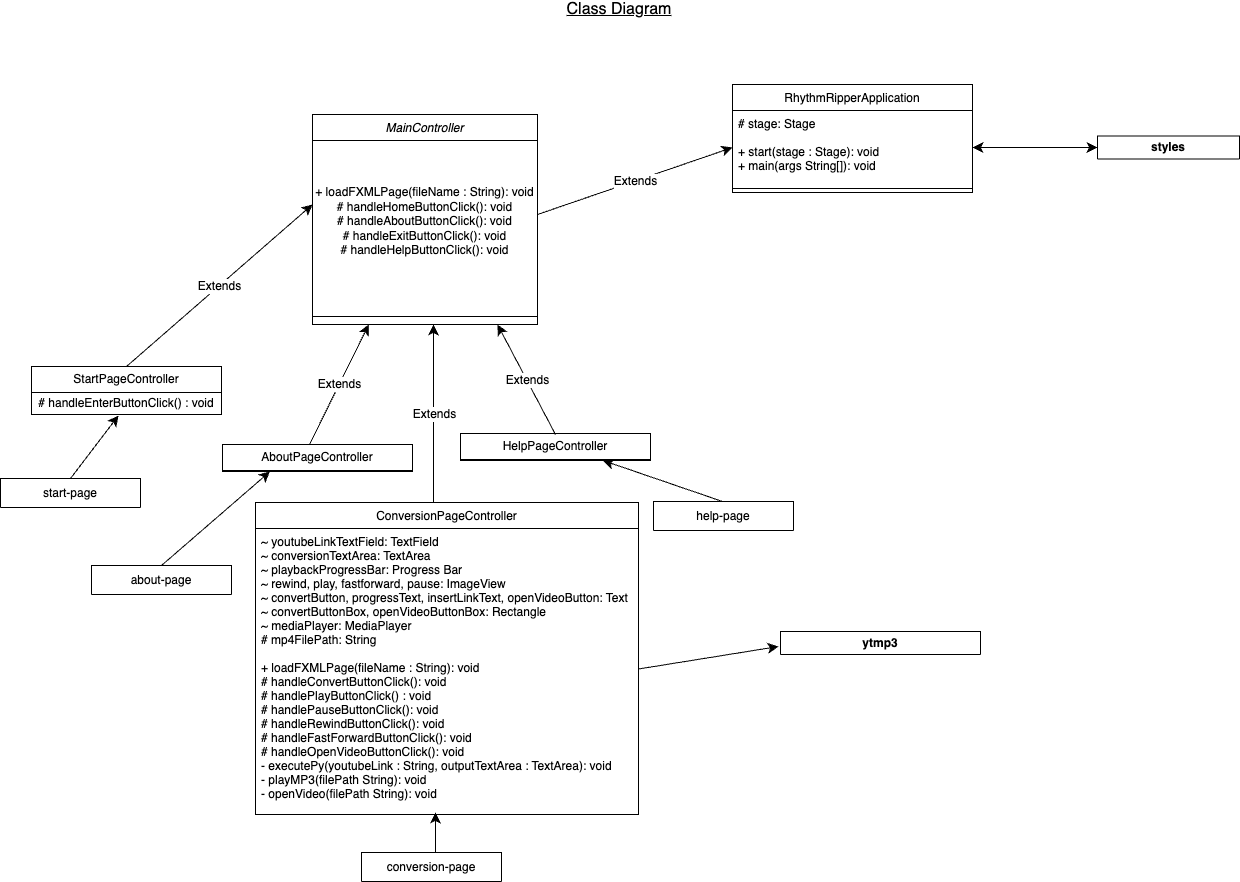

The diagram above was exported from draw.io. Its source (the exported page's mxGraphModel, read from the mxfile embedded in the PNG):
<mxGraphModel dx="1426" dy="1050" grid="0" gridSize="10" guides="1" tooltips="1" connect="1" arrows="1" fold="1" page="0" pageScale="1" pageWidth="850" pageHeight="1100" math="0" shadow="0">
  <root>
    <mxCell id="0" />
    <mxCell id="1" parent="0" />
    <mxCell id="65tkdKst6Bz_K4UqTe50-1" value="MainController" style="swimlane;fontStyle=2;align=center;verticalAlign=top;childLayout=stackLayout;horizontal=1;startSize=26;horizontalStack=0;resizeParent=1;resizeLast=0;collapsible=1;marginBottom=0;rounded=0;shadow=0;strokeWidth=1;" parent="1" vertex="1">
      <mxGeometry x="100" y="50" width="225" height="210" as="geometry">
        <mxRectangle x="230" y="140" width="160" height="26" as="alternateBounds" />
      </mxGeometry>
    </mxCell>
    <mxCell id="65tkdKst6Bz_K4UqTe50-2" value="+ loadFXMLPage(fileName : String): void&lt;div&gt;# handleHomeButtonClick(): void&lt;/div&gt;&lt;div&gt;# handleAboutButtonClick(): void&lt;/div&gt;&lt;div&gt;# handleExitButtonClick(): void&lt;/div&gt;&lt;div&gt;# handleHelpButtonClick(): void&lt;/div&gt;&lt;div&gt;&lt;br&gt;&lt;/div&gt;" style="rounded=0;whiteSpace=wrap;html=1;" parent="65tkdKst6Bz_K4UqTe50-1" vertex="1">
      <mxGeometry y="26" width="225" height="176" as="geometry" />
    </mxCell>
    <mxCell id="65tkdKst6Bz_K4UqTe50-3" value="ConversionPageController" style="swimlane;fontStyle=0;align=center;verticalAlign=top;childLayout=stackLayout;horizontal=1;startSize=26;horizontalStack=0;resizeParent=1;resizeLast=0;collapsible=1;marginBottom=0;rounded=0;shadow=0;strokeWidth=1;" parent="1" vertex="1">
      <mxGeometry x="43" y="438" width="383" height="312" as="geometry">
        <mxRectangle x="130" y="380" width="160" height="26" as="alternateBounds" />
      </mxGeometry>
    </mxCell>
    <mxCell id="65tkdKst6Bz_K4UqTe50-4" value="~ youtubeLinkTextField: TextField&#10;~ conversionTextArea: TextArea&#10;~ playbackProgressBar: Progress Bar&#10;~ rewind, play, fastforward, pause: ImageView&#10;~ convertButton, progressText, insertLinkText, openVideoButton: Text&#10;~ convertButtonBox, openVideoButtonBox: Rectangle&#10;~ mediaPlayer: MediaPlayer&#10;# mp4FilePath: String&#10;&#10;+ loadFXMLPage(fileName : String): void&#10;# handleConvertButtonClick(): void&#10;# handlePlayButtonClick() : void&#10;# handlePauseButtonClick(): void&#10;# handleRewindButtonClick(): void&#10;# handleFastForwardButtonClick(): void&#10;# handleOpenVideoButtonClick(): void&#10;- executePy(youtubeLink : String, outputTextArea : TextArea): void&#10;- playMP3(filePath String): void&#10;- openVideo(filePath String): void&#10;" style="text;align=left;verticalAlign=top;spacingLeft=4;spacingRight=4;overflow=hidden;rotatable=0;points=[[0,0.5],[1,0.5]];portConstraint=eastwest;rounded=0;shadow=0;html=0;" parent="65tkdKst6Bz_K4UqTe50-3" vertex="1">
      <mxGeometry y="26" width="383" height="281" as="geometry" />
    </mxCell>
    <mxCell id="65tkdKst6Bz_K4UqTe50-7" value="RhythmRipperApplication" style="swimlane;fontStyle=0;align=center;verticalAlign=top;childLayout=stackLayout;horizontal=1;startSize=26;horizontalStack=0;resizeParent=1;resizeLast=0;collapsible=1;marginBottom=0;rounded=0;shadow=0;strokeWidth=1;" parent="1" vertex="1">
      <mxGeometry x="520" y="20" width="240" height="108" as="geometry">
        <mxRectangle x="550" y="140" width="160" height="26" as="alternateBounds" />
      </mxGeometry>
    </mxCell>
    <mxCell id="65tkdKst6Bz_K4UqTe50-8" value="# stage: Stage&#10;&#10;+ start(stage : Stage): void &#10;+ main(args String[]): void" style="text;align=left;verticalAlign=top;spacingLeft=4;spacingRight=4;overflow=hidden;rotatable=0;points=[[0,0.5],[1,0.5]];portConstraint=eastwest;" parent="65tkdKst6Bz_K4UqTe50-7" vertex="1">
      <mxGeometry y="26" width="240" height="74" as="geometry" />
    </mxCell>
    <mxCell id="65tkdKst6Bz_K4UqTe50-9" value="" style="line;html=1;strokeWidth=1;align=left;verticalAlign=middle;spacingTop=-1;spacingLeft=3;spacingRight=3;rotatable=0;labelPosition=right;points=[];portConstraint=eastwest;" parent="65tkdKst6Bz_K4UqTe50-7" vertex="1">
      <mxGeometry y="100" width="240" height="8" as="geometry" />
    </mxCell>
    <mxCell id="65tkdKst6Bz_K4UqTe50-13" value="AboutPageController" style="swimlane;fontStyle=0;childLayout=stackLayout;horizontal=1;startSize=26;fillColor=none;horizontalStack=0;resizeParent=1;resizeParentMax=0;resizeLast=0;collapsible=1;marginBottom=0;whiteSpace=wrap;html=1;" parent="1" vertex="1">
      <mxGeometry x="10" y="380" width="190" height="27" as="geometry" />
    </mxCell>
    <mxCell id="65tkdKst6Bz_K4UqTe50-17" value="" style="endArrow=classic;html=1;rounded=0;fontSize=12;startSize=8;endSize=8;curved=1;entryX=0;entryY=0.5;entryDx=0;entryDy=0;" parent="1" target="65tkdKst6Bz_K4UqTe50-8" edge="1">
      <mxGeometry relative="1" as="geometry">
        <mxPoint x="325" y="150" as="sourcePoint" />
        <mxPoint x="400" y="158" as="targetPoint" />
      </mxGeometry>
    </mxCell>
    <mxCell id="65tkdKst6Bz_K4UqTe50-18" value="Extends" style="edgeLabel;resizable=0;html=1;fontSize=12;;align=center;verticalAlign=middle;" parent="65tkdKst6Bz_K4UqTe50-17" connectable="0" vertex="1">
      <mxGeometry relative="1" as="geometry" />
    </mxCell>
    <mxCell id="65tkdKst6Bz_K4UqTe50-20" value="" style="endArrow=classic;html=1;rounded=0;fontSize=12;startSize=8;endSize=8;curved=1;entryX=0.25;entryY=1;entryDx=0;entryDy=0;" parent="1" target="65tkdKst6Bz_K4UqTe50-1" edge="1">
      <mxGeometry relative="1" as="geometry">
        <mxPoint x="97" y="380" as="sourcePoint" />
        <mxPoint x="317" y="305" as="targetPoint" />
      </mxGeometry>
    </mxCell>
    <mxCell id="65tkdKst6Bz_K4UqTe50-21" value="Extends" style="edgeLabel;resizable=0;html=1;fontSize=12;;align=center;verticalAlign=middle;" parent="65tkdKst6Bz_K4UqTe50-20" connectable="0" vertex="1">
      <mxGeometry relative="1" as="geometry" />
    </mxCell>
    <mxCell id="65tkdKst6Bz_K4UqTe50-23" value="" style="endArrow=classic;html=1;rounded=0;fontSize=12;startSize=8;endSize=8;curved=1;entryX=0.25;entryY=1;entryDx=0;entryDy=0;" parent="1" edge="1">
      <mxGeometry relative="1" as="geometry">
        <mxPoint x="221" y="438" as="sourcePoint" />
        <mxPoint x="221" y="260" as="targetPoint" />
      </mxGeometry>
    </mxCell>
    <mxCell id="65tkdKst6Bz_K4UqTe50-24" value="Extends" style="edgeLabel;resizable=0;html=1;fontSize=12;;align=center;verticalAlign=middle;" parent="65tkdKst6Bz_K4UqTe50-23" connectable="0" vertex="1">
      <mxGeometry relative="1" as="geometry" />
    </mxCell>
    <mxCell id="65tkdKst6Bz_K4UqTe50-27" value="" style="endArrow=classic;html=1;rounded=0;fontSize=12;startSize=8;endSize=8;curved=1;entryX=0.25;entryY=1;entryDx=0;entryDy=0;" parent="1" edge="1">
      <mxGeometry relative="1" as="geometry">
        <mxPoint x="343" y="370" as="sourcePoint" />
        <mxPoint x="285" y="260" as="targetPoint" />
      </mxGeometry>
    </mxCell>
    <mxCell id="65tkdKst6Bz_K4UqTe50-28" value="Extends" style="edgeLabel;resizable=0;html=1;fontSize=12;;align=center;verticalAlign=middle;" parent="65tkdKst6Bz_K4UqTe50-27" connectable="0" vertex="1">
      <mxGeometry relative="1" as="geometry" />
    </mxCell>
    <mxCell id="65tkdKst6Bz_K4UqTe50-29" value="HelpPageController" style="swimlane;fontStyle=0;childLayout=stackLayout;horizontal=1;startSize=26;fillColor=none;horizontalStack=0;resizeParent=1;resizeParentMax=0;resizeLast=0;collapsible=1;marginBottom=0;whiteSpace=wrap;html=1;" parent="1" vertex="1">
      <mxGeometry x="248" y="369" width="190" height="27" as="geometry" />
    </mxCell>
    <mxCell id="65tkdKst6Bz_K4UqTe50-30" value="" style="endArrow=classic;html=1;rounded=0;fontSize=12;startSize=8;endSize=8;curved=1;entryX=0.25;entryY=1;entryDx=0;entryDy=0;" parent="1" edge="1">
      <mxGeometry relative="1" as="geometry">
        <mxPoint x="-86" y="302" as="sourcePoint" />
        <mxPoint x="100" y="140" as="targetPoint" />
      </mxGeometry>
    </mxCell>
    <mxCell id="65tkdKst6Bz_K4UqTe50-31" value="Extends" style="edgeLabel;resizable=0;html=1;fontSize=12;;align=center;verticalAlign=middle;" parent="65tkdKst6Bz_K4UqTe50-30" connectable="0" vertex="1">
      <mxGeometry relative="1" as="geometry" />
    </mxCell>
    <mxCell id="65tkdKst6Bz_K4UqTe50-32" value="StartPageController" style="swimlane;fontStyle=0;childLayout=stackLayout;horizontal=1;startSize=26;fillColor=none;horizontalStack=0;resizeParent=1;resizeParentMax=0;resizeLast=0;collapsible=1;marginBottom=0;whiteSpace=wrap;html=1;" parent="1" vertex="1">
      <mxGeometry x="-181" y="302" width="190" height="48" as="geometry" />
    </mxCell>
    <mxCell id="65tkdKst6Bz_K4UqTe50-35" value="# handleEnterButtonClick() : void" style="rounded=0;whiteSpace=wrap;html=1;" parent="65tkdKst6Bz_K4UqTe50-32" vertex="1">
      <mxGeometry y="26" width="190" height="22" as="geometry" />
    </mxCell>
    <mxCell id="65tkdKst6Bz_K4UqTe50-36" value="start-page" style="swimlane;fontStyle=0;childLayout=stackLayout;horizontal=1;startSize=30;horizontalStack=0;resizeParent=1;resizeParentMax=0;resizeLast=0;collapsible=1;marginBottom=0;whiteSpace=wrap;html=1;" parent="1" vertex="1">
      <mxGeometry x="-212" y="414" width="140" height="29" as="geometry" />
    </mxCell>
    <mxCell id="65tkdKst6Bz_K4UqTe50-40" value="" style="endArrow=classic;html=1;rounded=0;fontSize=12;startSize=8;endSize=8;curved=1;exitX=0.5;exitY=0;exitDx=0;exitDy=0;" parent="1" source="65tkdKst6Bz_K4UqTe50-36" edge="1">
      <mxGeometry width="50" height="50" relative="1" as="geometry">
        <mxPoint x="-144" y="401" as="sourcePoint" />
        <mxPoint x="-94" y="351" as="targetPoint" />
      </mxGeometry>
    </mxCell>
    <mxCell id="65tkdKst6Bz_K4UqTe50-41" value="about-page" style="swimlane;fontStyle=0;childLayout=stackLayout;horizontal=1;startSize=30;horizontalStack=0;resizeParent=1;resizeParentMax=0;resizeLast=0;collapsible=1;marginBottom=0;whiteSpace=wrap;html=1;" parent="1" vertex="1">
      <mxGeometry x="-121" y="501" width="140" height="29" as="geometry" />
    </mxCell>
    <mxCell id="65tkdKst6Bz_K4UqTe50-42" value="" style="endArrow=classic;html=1;rounded=0;fontSize=12;startSize=8;endSize=8;curved=1;exitX=0.5;exitY=0;exitDx=0;exitDy=0;entryX=0.25;entryY=1;entryDx=0;entryDy=0;" parent="1" source="65tkdKst6Bz_K4UqTe50-41" target="65tkdKst6Bz_K4UqTe50-13" edge="1">
      <mxGeometry width="50" height="50" relative="1" as="geometry">
        <mxPoint x="-53" y="488" as="sourcePoint" />
        <mxPoint x="-3" y="438" as="targetPoint" />
      </mxGeometry>
    </mxCell>
    <mxCell id="65tkdKst6Bz_K4UqTe50-43" value="" style="endArrow=classic;html=1;rounded=0;fontSize=12;startSize=8;endSize=8;curved=1;entryX=0.25;entryY=1;entryDx=0;entryDy=0;" parent="1" edge="1">
      <mxGeometry width="50" height="50" relative="1" as="geometry">
        <mxPoint x="223" y="795" as="sourcePoint" />
        <mxPoint x="223" y="748" as="targetPoint" />
      </mxGeometry>
    </mxCell>
    <mxCell id="65tkdKst6Bz_K4UqTe50-44" value="conversion-page" style="swimlane;fontStyle=0;childLayout=stackLayout;horizontal=1;startSize=30;horizontalStack=0;resizeParent=1;resizeParentMax=0;resizeLast=0;collapsible=1;marginBottom=0;whiteSpace=wrap;html=1;" parent="1" vertex="1">
      <mxGeometry x="149" y="788" width="140" height="29" as="geometry" />
    </mxCell>
    <mxCell id="65tkdKst6Bz_K4UqTe50-46" value="" style="endArrow=classic;html=1;rounded=0;fontSize=12;startSize=8;endSize=8;curved=1;entryX=0.75;entryY=1;entryDx=0;entryDy=0;" parent="1" target="65tkdKst6Bz_K4UqTe50-29" edge="1">
      <mxGeometry width="50" height="50" relative="1" as="geometry">
        <mxPoint x="513" y="438" as="sourcePoint" />
        <mxPoint x="513" y="391" as="targetPoint" />
      </mxGeometry>
    </mxCell>
    <mxCell id="65tkdKst6Bz_K4UqTe50-47" value="help-page" style="swimlane;fontStyle=0;childLayout=stackLayout;horizontal=1;startSize=30;horizontalStack=0;resizeParent=1;resizeParentMax=0;resizeLast=0;collapsible=1;marginBottom=0;whiteSpace=wrap;html=1;" parent="1" vertex="1">
      <mxGeometry x="441" y="437" width="140" height="29" as="geometry" />
    </mxCell>
    <mxCell id="65tkdKst6Bz_K4UqTe50-48" value="" style="endArrow=classic;startArrow=classic;html=1;rounded=0;fontSize=12;startSize=8;endSize=8;curved=1;exitX=1;exitY=0.5;exitDx=0;exitDy=0;" parent="1" source="65tkdKst6Bz_K4UqTe50-8" target="65tkdKst6Bz_K4UqTe50-49" edge="1">
      <mxGeometry width="50" height="50" relative="1" as="geometry">
        <mxPoint x="860" y="90" as="sourcePoint" />
        <mxPoint x="905" y="83" as="targetPoint" />
      </mxGeometry>
    </mxCell>
    <mxCell id="65tkdKst6Bz_K4UqTe50-49" value="styles" style="swimlane;whiteSpace=wrap;html=1;" parent="1" vertex="1">
      <mxGeometry x="885" y="71.5" width="142" height="23" as="geometry" />
    </mxCell>
    <mxCell id="65tkdKst6Bz_K4UqTe50-50" value="" style="endArrow=classic;html=1;rounded=0;fontSize=12;startSize=8;endSize=8;curved=1;exitX=1;exitY=0.5;exitDx=0;exitDy=0;" parent="1" source="65tkdKst6Bz_K4UqTe50-4" edge="1">
      <mxGeometry width="50" height="50" relative="1" as="geometry">
        <mxPoint x="516" y="639" as="sourcePoint" />
        <mxPoint x="566" y="582" as="targetPoint" />
      </mxGeometry>
    </mxCell>
    <mxCell id="65tkdKst6Bz_K4UqTe50-51" value="ytmp3" style="swimlane;whiteSpace=wrap;html=1;" parent="1" vertex="1">
      <mxGeometry x="568" y="567" width="200" height="23" as="geometry" />
    </mxCell>
    <mxCell id="65tkdKst6Bz_K4UqTe50-52" value="&lt;u&gt;Class Diagram&lt;/u&gt;&lt;div&gt;&lt;br&gt;&lt;/div&gt;" style="text;html=1;align=center;verticalAlign=middle;whiteSpace=wrap;rounded=0;fontSize=16;" parent="1" vertex="1">
      <mxGeometry x="289" y="-60" width="236" height="30" as="geometry" />
    </mxCell>
  </root>
</mxGraphModel>